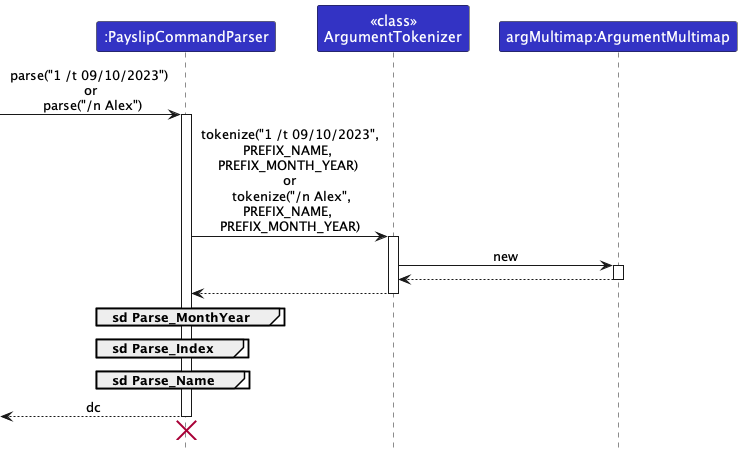

The diagram above was rendered by PlantUML. Its source (embedded in the PNG):
@startuml
!include style.puml
skinparam ArrowFontStyle plain
skinparam sequenceReferenceBackgroundColor white


participant ":PayslipCommandParser" as PayslipCommandParser LOGIC_COLOR
participant "<<class>>\nArgumentTokenizer" as ArgumentTokenizer LOGIC_COLOR
participant "argMultimap:ArgumentMultimap" as ArgMultimap LOGIC_COLOR


-> PayslipCommandParser : parse("1 /t 09/10/2023") \n or \n parse("/n Alex")
activate PayslipCommandParser

PayslipCommandParser -> ArgumentTokenizer : tokenize("1 /t 09/10/2023",\nPREFIX_NAME, \nPREFIX_MONTH_YEAR) \n or \n tokenize("/n Alex",\nPREFIX_NAME, \nPREFIX_MONTH_YEAR)
activate ArgumentTokenizer

ArgumentTokenizer -> ArgMultimap : new
activate ArgMultimap
ArgumentTokenizer <-- ArgMultimap
deactivate ArgMultimap
PayslipCommandParser <-- ArgumentTokenizer
deactivate ArgumentTokenizer

group **sd** Parse_MonthYear
end

group **sd** Parse_Index
end

group **sd** Parse_Name
end

<-- PayslipCommandParser : dc
deactivate PayslipCommandParser
'Hidden arrow to position the destroy marker below the end of the activation bar.
PayslipCommandParser -[hidden]->
destroy PayslipCommandParser

@enduml